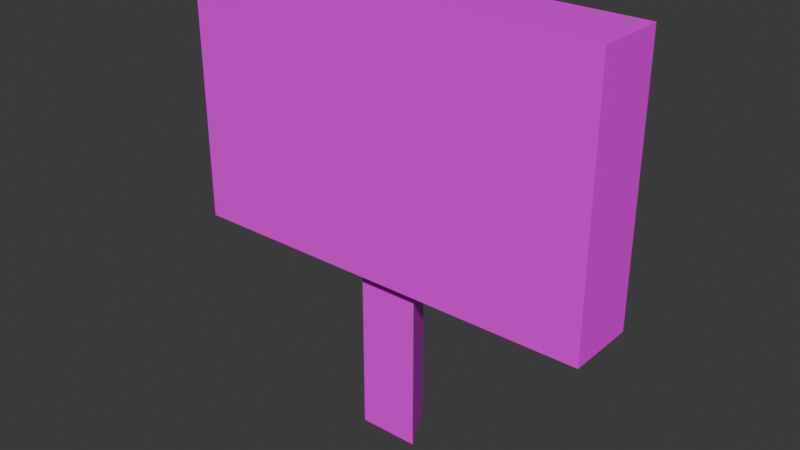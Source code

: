 # Source: Sign.blend  (saved by Blender 5.0.118; exported with 4.5.12 LTS)
import bpy
from mathutils import Matrix  # noqa: F401  (used for matrix-valued properties, if any)

bpy.ops.wm.read_factory_settings(use_empty=True)
scene = bpy.context.scene
scene.name = 'Scene'

# ---- images (referenced by path relative to the original .blend; pixels are not part of the script)
import os
ASSET_DIR = os.environ.get("B2B_ASSET_DIR", "")  # directory of the original .blend (textures are referenced by path, not embedded)
HERE = os.path.dirname(os.path.abspath(__file__))  # packed textures are extracted next to this script under _unpacked/

def load_image(name, relpath, width, height, colorspace="sRGB"):
    """Load a texture the original file referenced (path relative to the .blend, or extracted next to this script)."""
    p = next((c for c in (os.path.join(HERE, relpath), os.path.join(ASSET_DIR, relpath)) if relpath and os.path.exists(c)), "")
    if p:
        img = bpy.data.images.load(p, check_existing=True)
        img.name = name
    else:  # same state as the original file: an image datablock whose file is absent (Cycles renders it pink)
        img = bpy.data.images.new(name, width, height)
        img.source = "FILE"
        img.filepath = "//" + (relpath or name)
    img.colorspace_settings.name = colorspace
    return img
img_sign = load_image('Sign', 'Sign.png', 1024, 1024, 'sRGB')

# ---- materials (node trees are filled in below, after node groups)
mat_sign = bpy.data.materials.new('Sign')

# ---- material node trees
mat_sign.use_nodes = True; mat_sign.node_tree.nodes.clear()
_N = mat_sign.node_tree.nodes; _L = mat_sign.node_tree.links
n0 = _N.new('ShaderNodeBsdfPrincipled'); n0.name = 'Principled BSDF'; n0.location = (-200, 100)
n1 = _N.new('ShaderNodeOutputMaterial'); n1.name = 'Material Output'; n1.location = (200, 100)
n2 = _N.new('ShaderNodeTexImage'); n2.name = 'Image Texture'; n2.location = (-490, 75)
n2.image = img_sign
n2.interpolation = 'Closest'
_L.new(n0.outputs[0], n1.inputs[0])
_L.new(n2.outputs[0], n0.inputs[0])
n1.is_active_output = True

# ---- world
world_world = bpy.data.worlds.new('World'); scene.world = world_world
world_world.use_nodes = True; world_world.node_tree.nodes.clear()
_N = world_world.node_tree.nodes; _L = world_world.node_tree.links
n0 = _N.new('ShaderNodeOutputWorld'); n0.name = 'World Output'; n0.location = (300, 300)
n1 = _N.new('ShaderNodeBackground'); n1.name = 'Background'; n1.location = (10, 300)
n1.inputs[0].default_value = (0.05088, 0.05088, 0.05088, 1.0)
_L.new(n1.outputs[0], n0.inputs[0])
n0.is_active_output = True
world_world.color = (0.05088, 0.05088, 0.05088)
world_world.sun_shadow_jitter_overblur = 0.0

# ---- meshes
me_sign = bpy.data.meshes.new('Sign')
me_sign.from_pydata([(-0.48, -0.08, 0.4), (-0.48, -0.08, 1.0), (-0.48, 0.08, 0.4), (-0.48, 0.08, 1.0), (0.48, -0.08, 0.4), (0.48, -0.08, 1.0), (0.48, 0.08, 0.4), (0.48, 0.08, 1.0), (0.0, 0.08, 0.0), (0.0, 0.08, 0.4), (0.06928, -0.04, 0.0), (0.06928, -0.04, 0.4), (-0.06928, -0.04, 0.0), (-0.06928, -0.04, 0.4)], [], [(0, 1, 3, 2), (2, 3, 7, 6), (6, 7, 5, 4), (4, 5, 1, 0), (2, 6, 4, 0), (7, 3, 1, 5), (8, 9, 11, 10), (10, 11, 13, 12), (12, 13, 9, 8)])
_uv = me_sign.uv_layers.new(name='UVMap')
_uv.uv.foreach_set('vector', [0.1249, 0.1218, 0.1249, 0.5694, 0.005561, 0.5694, 0.005561, 0.1218, 0.8411, 0.1218, 0.8411, 0.5694, 0.1249, 0.5694, 0.1249, 0.1218, 0.9605, 0.1218, 0.9605, 0.5694, 0.8411, 0.5694, 0.8411, 0.1218, 0.8411, 0.1218, 0.8411, 0.5694, 0.1249, 0.5694, 0.1249, 0.1218, 0.1249, 0.002444, 0.8411, 0.002444, 0.8411, 0.1218, 0.1249, 0.1218, 0.8411, 0.6888, 0.1249, 0.6888, 0.1249, 0.5694, 0.8411, 0.5694, 0.4354, 0.6953, 0.4354, 0.9937, 0.3321, 0.9937, 0.3321, 0.6953, 0.3321, 0.6953, 0.3321, 0.9937, 0.2287, 0.9937, 0.2287, 0.6953, 0.2287, 0.6953, 0.2287, 0.9937, 0.1253, 0.9937, 0.1253, 0.6953])
me_sign.materials.append(mat_sign)
me_sign.update()

# ---- objects
ob_sign = bpy.data.objects.new('Sign', me_sign)

# ---- transforms, parenting, visibility, modifiers, constraints
ob_sign.location = (0.0, 0.0, 0.0)

# ---- collection membership
scene.collection.objects.link(ob_sign)

# ---- scene / render settings (as saved in the file)
scene.frame_start = 1; scene.frame_end = 250; scene.frame_set(0)
scene.render.engine = 'BLENDER_EEVEE_NEXT'
scene.render.bake_bias = 0.0
scene.render.bake_samples = 0
bpy.context.view_layer.update()

# ---- added for rendering (the .blend has no active camera and no usable light): camera, sun
cam_auto = bpy.data.cameras.new('AutoCamera')
cam_auto.lens = 50.0
cam_auto.sensor_width = 36.0
cam_auto.clip_end = 1000.0
ob_auto_camera = bpy.data.objects.new('AutoCamera', cam_auto)
scene.collection.objects.link(ob_auto_camera)
ob_auto_camera.location = (1.29108, -1.54929, 1.53286)
ob_auto_camera.rotation_euler = (1.09748, -7.21219e-08, 0.694738)
scene.camera = ob_auto_camera
light_auto_sun = bpy.data.lights.new('AutoSun', 'SUN')
light_auto_sun.energy = 3.0
light_auto_sun.angle = 0.0523599
ob_auto_sun = bpy.data.objects.new('AutoSun', light_auto_sun)
scene.collection.objects.link(ob_auto_sun)
ob_auto_sun.rotation_euler = (0.872665, 0.174533, 0.523599)
bpy.context.view_layer.update()
